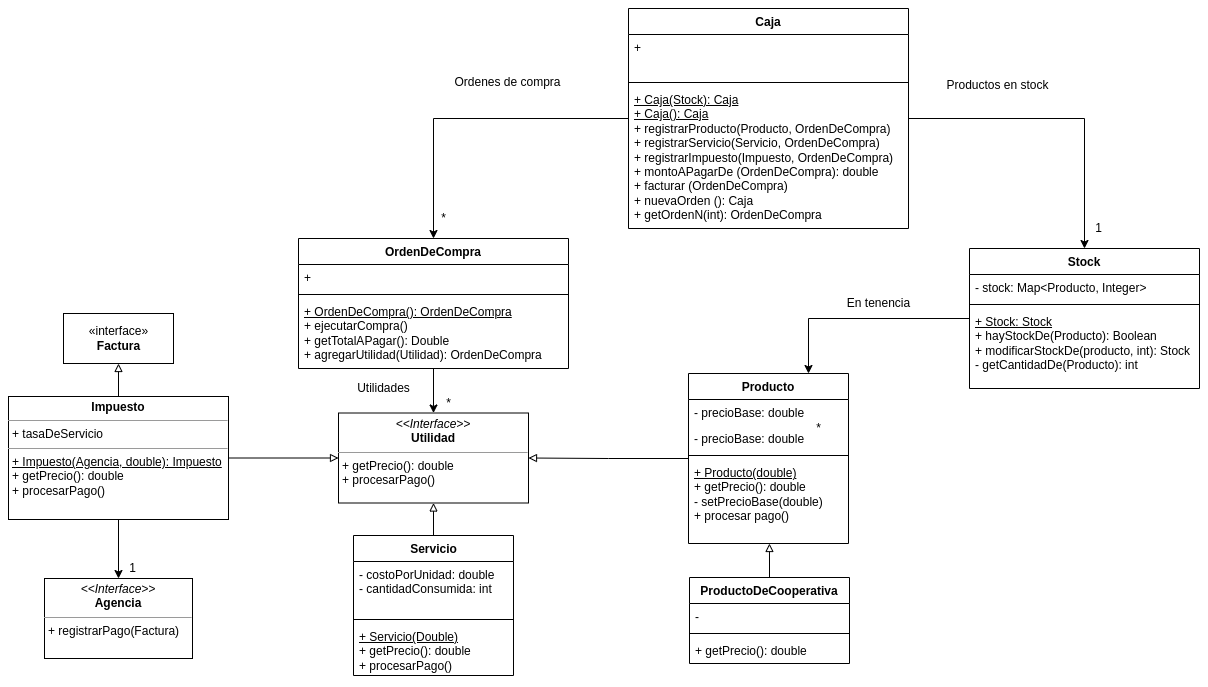

The diagram above was exported from draw.io. Its source (the exported page's mxGraphModel, read from the mxfile embedded in the PNG):
<mxGraphModel dx="1961" dy="747" grid="1" gridSize="10" guides="1" tooltips="1" connect="1" arrows="1" fold="1" page="1" pageScale="1" pageWidth="827" pageHeight="1169" math="0" shadow="0">
  <root>
    <mxCell id="0" />
    <mxCell id="1" parent="0" />
    <mxCell id="LAuZhV6xbr7vgLnFBy-y-13" style="edgeStyle=orthogonalEdgeStyle;rounded=0;orthogonalLoop=1;jettySize=auto;html=1;" parent="1" source="LAuZhV6xbr7vgLnFBy-y-1" target="LAuZhV6xbr7vgLnFBy-y-9" edge="1">
      <mxGeometry relative="1" as="geometry" />
    </mxCell>
    <mxCell id="LAuZhV6xbr7vgLnFBy-y-24" style="edgeStyle=orthogonalEdgeStyle;rounded=0;orthogonalLoop=1;jettySize=auto;html=1;entryX=0.5;entryY=0;entryDx=0;entryDy=0;" parent="1" source="LAuZhV6xbr7vgLnFBy-y-1" target="LAuZhV6xbr7vgLnFBy-y-16" edge="1">
      <mxGeometry relative="1" as="geometry" />
    </mxCell>
    <mxCell id="LAuZhV6xbr7vgLnFBy-y-1" value="Caja" style="swimlane;fontStyle=1;align=center;verticalAlign=top;childLayout=stackLayout;horizontal=1;startSize=26;horizontalStack=0;resizeParent=1;resizeParentMax=0;resizeLast=0;collapsible=1;marginBottom=0;" parent="1" vertex="1">
      <mxGeometry x="180" y="90" width="280" height="220" as="geometry" />
    </mxCell>
    <mxCell id="LAuZhV6xbr7vgLnFBy-y-2" value="+" style="text;strokeColor=none;fillColor=none;align=left;verticalAlign=top;spacingLeft=4;spacingRight=4;overflow=hidden;rotatable=0;points=[[0,0.5],[1,0.5]];portConstraint=eastwest;" parent="LAuZhV6xbr7vgLnFBy-y-1" vertex="1">
      <mxGeometry y="26" width="280" height="44" as="geometry" />
    </mxCell>
    <mxCell id="LAuZhV6xbr7vgLnFBy-y-3" value="" style="line;strokeWidth=1;fillColor=none;align=left;verticalAlign=middle;spacingTop=-1;spacingLeft=3;spacingRight=3;rotatable=0;labelPosition=right;points=[];portConstraint=eastwest;" parent="LAuZhV6xbr7vgLnFBy-y-1" vertex="1">
      <mxGeometry y="70" width="280" height="8" as="geometry" />
    </mxCell>
    <mxCell id="LAuZhV6xbr7vgLnFBy-y-4" value="&lt;u&gt;+ Caja(Stock): Caja&lt;br&gt;+ Caja(): Caja&lt;/u&gt;&lt;br&gt;+ registrarProducto(Producto, OrdenDeCompra)&lt;br&gt;+ registrarServicio(Servicio, OrdenDeCompra)&lt;br&gt;+ registrarImpuesto(Impuesto, OrdenDeCompra)&lt;br&gt;+ montoAPagarDe (OrdenDeCompra): double&lt;br&gt;+ facturar (OrdenDeCompra)&lt;br&gt;+ nuevaOrden (): Caja&lt;br&gt;+ getOrdenN(int): OrdenDeCompra" style="text;strokeColor=none;fillColor=none;align=left;verticalAlign=top;spacingLeft=4;spacingRight=4;overflow=hidden;rotatable=0;points=[[0,0.5],[1,0.5]];portConstraint=eastwest;html=1;" parent="LAuZhV6xbr7vgLnFBy-y-1" vertex="1">
      <mxGeometry y="78" width="280" height="142" as="geometry" />
    </mxCell>
    <mxCell id="LAuZhV6xbr7vgLnFBy-y-28" style="edgeStyle=orthogonalEdgeStyle;rounded=0;orthogonalLoop=1;jettySize=auto;html=1;entryX=0.75;entryY=0;entryDx=0;entryDy=0;" parent="1" source="LAuZhV6xbr7vgLnFBy-y-9" target="LAuZhV6xbr7vgLnFBy-y-20" edge="1">
      <mxGeometry relative="1" as="geometry" />
    </mxCell>
    <mxCell id="LAuZhV6xbr7vgLnFBy-y-9" value="Stock" style="swimlane;fontStyle=1;align=center;verticalAlign=top;childLayout=stackLayout;horizontal=1;startSize=26;horizontalStack=0;resizeParent=1;resizeParentMax=0;resizeLast=0;collapsible=1;marginBottom=0;" parent="1" vertex="1">
      <mxGeometry x="521" y="330" width="230" height="140" as="geometry" />
    </mxCell>
    <mxCell id="LAuZhV6xbr7vgLnFBy-y-10" value="- stock: Map&lt;Producto, Integer&gt;" style="text;strokeColor=none;fillColor=none;align=left;verticalAlign=top;spacingLeft=4;spacingRight=4;overflow=hidden;rotatable=0;points=[[0,0.5],[1,0.5]];portConstraint=eastwest;" parent="LAuZhV6xbr7vgLnFBy-y-9" vertex="1">
      <mxGeometry y="26" width="230" height="26" as="geometry" />
    </mxCell>
    <mxCell id="LAuZhV6xbr7vgLnFBy-y-11" value="" style="line;strokeWidth=1;fillColor=none;align=left;verticalAlign=middle;spacingTop=-1;spacingLeft=3;spacingRight=3;rotatable=0;labelPosition=right;points=[];portConstraint=eastwest;" parent="LAuZhV6xbr7vgLnFBy-y-9" vertex="1">
      <mxGeometry y="52" width="230" height="8" as="geometry" />
    </mxCell>
    <mxCell id="LAuZhV6xbr7vgLnFBy-y-12" value="&lt;u&gt;+ Stock: Stock&lt;/u&gt;&lt;br&gt;+ hayStockDe(Producto): Boolean&lt;br&gt;+ modificarStockDe(producto, int): Stock&lt;br&gt;- getCantidadDe(Producto): int" style="text;strokeColor=none;fillColor=none;align=left;verticalAlign=top;spacingLeft=4;spacingRight=4;overflow=hidden;rotatable=0;points=[[0,0.5],[1,0.5]];portConstraint=eastwest;html=1;" parent="LAuZhV6xbr7vgLnFBy-y-9" vertex="1">
      <mxGeometry y="60" width="230" height="80" as="geometry" />
    </mxCell>
    <mxCell id="LAuZhV6xbr7vgLnFBy-y-14" value="1" style="text;html=1;align=center;verticalAlign=middle;resizable=0;points=[];autosize=1;strokeColor=none;fillColor=none;" parent="1" vertex="1">
      <mxGeometry x="640" y="300" width="20" height="20" as="geometry" />
    </mxCell>
    <mxCell id="LAuZhV6xbr7vgLnFBy-y-15" value="Productos en stock" style="text;html=1;align=center;verticalAlign=middle;resizable=0;points=[];autosize=1;strokeColor=none;fillColor=none;" parent="1" vertex="1">
      <mxGeometry x="489" y="157" width="120" height="20" as="geometry" />
    </mxCell>
    <mxCell id="LAuZhV6xbr7vgLnFBy-y-53" value="" style="edgeStyle=orthogonalEdgeStyle;rounded=0;orthogonalLoop=1;jettySize=auto;html=1;endArrow=classic;endFill=1;" parent="1" source="LAuZhV6xbr7vgLnFBy-y-16" target="LAuZhV6xbr7vgLnFBy-y-50" edge="1">
      <mxGeometry relative="1" as="geometry" />
    </mxCell>
    <mxCell id="LAuZhV6xbr7vgLnFBy-y-16" value="OrdenDeCompra" style="swimlane;fontStyle=1;align=center;verticalAlign=top;childLayout=stackLayout;horizontal=1;startSize=26;horizontalStack=0;resizeParent=1;resizeParentMax=0;resizeLast=0;collapsible=1;marginBottom=0;" parent="1" vertex="1">
      <mxGeometry x="-150" y="320" width="270" height="130" as="geometry" />
    </mxCell>
    <mxCell id="LAuZhV6xbr7vgLnFBy-y-17" value="+" style="text;strokeColor=none;fillColor=none;align=left;verticalAlign=top;spacingLeft=4;spacingRight=4;overflow=hidden;rotatable=0;points=[[0,0.5],[1,0.5]];portConstraint=eastwest;" parent="LAuZhV6xbr7vgLnFBy-y-16" vertex="1">
      <mxGeometry y="26" width="270" height="26" as="geometry" />
    </mxCell>
    <mxCell id="LAuZhV6xbr7vgLnFBy-y-18" value="" style="line;strokeWidth=1;fillColor=none;align=left;verticalAlign=middle;spacingTop=-1;spacingLeft=3;spacingRight=3;rotatable=0;labelPosition=right;points=[];portConstraint=eastwest;" parent="LAuZhV6xbr7vgLnFBy-y-16" vertex="1">
      <mxGeometry y="52" width="270" height="8" as="geometry" />
    </mxCell>
    <mxCell id="LAuZhV6xbr7vgLnFBy-y-19" value="&lt;u&gt;+ OrdenDeCompra(): OrdenDeCompra&lt;/u&gt;&lt;br&gt;+ ejecutarCompra()&lt;br&gt;+ getTotalAPagar(): Double&lt;br&gt;+ agregarUtilidad(Utilidad): OrdenDeCompra" style="text;strokeColor=none;fillColor=none;align=left;verticalAlign=top;spacingLeft=4;spacingRight=4;overflow=hidden;rotatable=0;points=[[0,0.5],[1,0.5]];portConstraint=eastwest;html=1;" parent="LAuZhV6xbr7vgLnFBy-y-16" vertex="1">
      <mxGeometry y="60" width="270" height="70" as="geometry" />
    </mxCell>
    <mxCell id="LAuZhV6xbr7vgLnFBy-y-52" style="edgeStyle=orthogonalEdgeStyle;rounded=0;orthogonalLoop=1;jettySize=auto;html=1;entryX=1;entryY=0.5;entryDx=0;entryDy=0;endArrow=block;endFill=0;" parent="1" source="LAuZhV6xbr7vgLnFBy-y-20" target="LAuZhV6xbr7vgLnFBy-y-50" edge="1">
      <mxGeometry relative="1" as="geometry" />
    </mxCell>
    <mxCell id="LAuZhV6xbr7vgLnFBy-y-20" value="Producto" style="swimlane;fontStyle=1;align=center;verticalAlign=top;childLayout=stackLayout;horizontal=1;startSize=26;horizontalStack=0;resizeParent=1;resizeParentMax=0;resizeLast=0;collapsible=1;marginBottom=0;" parent="1" vertex="1">
      <mxGeometry x="240" y="455" width="160" height="170" as="geometry" />
    </mxCell>
    <mxCell id="LAuZhV6xbr7vgLnFBy-y-51" value="- precioBase: double" style="text;strokeColor=none;fillColor=none;align=left;verticalAlign=top;spacingLeft=4;spacingRight=4;overflow=hidden;rotatable=0;points=[[0,0.5],[1,0.5]];portConstraint=eastwest;" parent="LAuZhV6xbr7vgLnFBy-y-20" vertex="1">
      <mxGeometry y="26" width="160" height="26" as="geometry" />
    </mxCell>
    <mxCell id="LAuZhV6xbr7vgLnFBy-y-21" value="- precioBase: double" style="text;strokeColor=none;fillColor=none;align=left;verticalAlign=top;spacingLeft=4;spacingRight=4;overflow=hidden;rotatable=0;points=[[0,0.5],[1,0.5]];portConstraint=eastwest;" parent="LAuZhV6xbr7vgLnFBy-y-20" vertex="1">
      <mxGeometry y="52" width="160" height="26" as="geometry" />
    </mxCell>
    <mxCell id="LAuZhV6xbr7vgLnFBy-y-22" value="" style="line;strokeWidth=1;fillColor=none;align=left;verticalAlign=middle;spacingTop=-1;spacingLeft=3;spacingRight=3;rotatable=0;labelPosition=right;points=[];portConstraint=eastwest;" parent="LAuZhV6xbr7vgLnFBy-y-20" vertex="1">
      <mxGeometry y="78" width="160" height="8" as="geometry" />
    </mxCell>
    <mxCell id="LAuZhV6xbr7vgLnFBy-y-23" value="&lt;u&gt;+ Producto(double)&lt;/u&gt;&lt;br&gt;+ getPrecio(): double&lt;br&gt;- setPrecioBase(double)&lt;br&gt;+ procesar pago()" style="text;strokeColor=none;fillColor=none;align=left;verticalAlign=top;spacingLeft=4;spacingRight=4;overflow=hidden;rotatable=0;points=[[0,0.5],[1,0.5]];portConstraint=eastwest;html=1;" parent="LAuZhV6xbr7vgLnFBy-y-20" vertex="1">
      <mxGeometry y="86" width="160" height="84" as="geometry" />
    </mxCell>
    <mxCell id="LAuZhV6xbr7vgLnFBy-y-25" value="*" style="text;html=1;align=center;verticalAlign=middle;resizable=0;points=[];autosize=1;strokeColor=none;fillColor=none;" parent="1" vertex="1">
      <mxGeometry x="-15" y="290" width="20" height="20" as="geometry" />
    </mxCell>
    <mxCell id="LAuZhV6xbr7vgLnFBy-y-26" value="Ordenes de compra" style="text;html=1;align=center;verticalAlign=middle;resizable=0;points=[];autosize=1;strokeColor=none;fillColor=none;" parent="1" vertex="1">
      <mxGeometry x="-1" y="154" width="120" height="20" as="geometry" />
    </mxCell>
    <mxCell id="LAuZhV6xbr7vgLnFBy-y-29" value="Utilidades" style="text;html=1;align=center;verticalAlign=middle;resizable=0;points=[];autosize=1;strokeColor=none;fillColor=none;" parent="1" vertex="1">
      <mxGeometry x="-100" y="460" width="70" height="20" as="geometry" />
    </mxCell>
    <mxCell id="LAuZhV6xbr7vgLnFBy-y-30" value="En tenencia" style="text;html=1;align=center;verticalAlign=middle;resizable=0;points=[];autosize=1;strokeColor=none;fillColor=none;" parent="1" vertex="1">
      <mxGeometry x="390" y="375" width="80" height="20" as="geometry" />
    </mxCell>
    <mxCell id="LAuZhV6xbr7vgLnFBy-y-31" value="*" style="text;html=1;align=center;verticalAlign=middle;resizable=0;points=[];autosize=1;strokeColor=none;fillColor=none;" parent="1" vertex="1">
      <mxGeometry x="360" y="500" width="20" height="20" as="geometry" />
    </mxCell>
    <mxCell id="LAuZhV6xbr7vgLnFBy-y-32" value="*" style="text;html=1;align=center;verticalAlign=middle;resizable=0;points=[];autosize=1;strokeColor=none;fillColor=none;" parent="1" vertex="1">
      <mxGeometry x="-10" y="474.5" width="20" height="20" as="geometry" />
    </mxCell>
    <mxCell id="LAuZhV6xbr7vgLnFBy-y-38" style="edgeStyle=orthogonalEdgeStyle;rounded=0;orthogonalLoop=1;jettySize=auto;html=1;entryX=0.506;entryY=1;entryDx=0;entryDy=0;entryPerimeter=0;endArrow=block;endFill=0;" parent="1" source="LAuZhV6xbr7vgLnFBy-y-33" target="LAuZhV6xbr7vgLnFBy-y-23" edge="1">
      <mxGeometry relative="1" as="geometry" />
    </mxCell>
    <mxCell id="LAuZhV6xbr7vgLnFBy-y-33" value="ProductoDeCooperativa" style="swimlane;fontStyle=1;align=center;verticalAlign=top;childLayout=stackLayout;horizontal=1;startSize=26;horizontalStack=0;resizeParent=1;resizeParentMax=0;resizeLast=0;collapsible=1;marginBottom=0;" parent="1" vertex="1">
      <mxGeometry x="241" y="659" width="160" height="86" as="geometry" />
    </mxCell>
    <mxCell id="LAuZhV6xbr7vgLnFBy-y-34" value="-" style="text;strokeColor=none;fillColor=none;align=left;verticalAlign=top;spacingLeft=4;spacingRight=4;overflow=hidden;rotatable=0;points=[[0,0.5],[1,0.5]];portConstraint=eastwest;" parent="LAuZhV6xbr7vgLnFBy-y-33" vertex="1">
      <mxGeometry y="26" width="160" height="26" as="geometry" />
    </mxCell>
    <mxCell id="LAuZhV6xbr7vgLnFBy-y-35" value="" style="line;strokeWidth=1;fillColor=none;align=left;verticalAlign=middle;spacingTop=-1;spacingLeft=3;spacingRight=3;rotatable=0;labelPosition=right;points=[];portConstraint=eastwest;" parent="LAuZhV6xbr7vgLnFBy-y-33" vertex="1">
      <mxGeometry y="52" width="160" height="8" as="geometry" />
    </mxCell>
    <mxCell id="LAuZhV6xbr7vgLnFBy-y-36" value="+ getPrecio(): double" style="text;strokeColor=none;fillColor=none;align=left;verticalAlign=top;spacingLeft=4;spacingRight=4;overflow=hidden;rotatable=0;points=[[0,0.5],[1,0.5]];portConstraint=eastwest;" parent="LAuZhV6xbr7vgLnFBy-y-33" vertex="1">
      <mxGeometry y="60" width="160" height="26" as="geometry" />
    </mxCell>
    <mxCell id="LAuZhV6xbr7vgLnFBy-y-50" value="&lt;p style=&quot;margin: 0px ; margin-top: 4px ; text-align: center&quot;&gt;&lt;i&gt;&amp;lt;&amp;lt;Interface&amp;gt;&amp;gt;&lt;/i&gt;&lt;br&gt;&lt;b&gt;Utilidad&lt;/b&gt;&lt;/p&gt;&lt;hr size=&quot;1&quot;&gt;&lt;p style=&quot;margin: 0px ; margin-left: 4px&quot;&gt;&lt;span&gt;+ getPrecio(): double&lt;/span&gt;&lt;br&gt;&lt;/p&gt;&lt;p style=&quot;margin: 0px ; margin-left: 4px&quot;&gt;+ procesarPago()&lt;/p&gt;" style="verticalAlign=top;align=left;overflow=fill;fontSize=12;fontFamily=Helvetica;html=1;" parent="1" vertex="1">
      <mxGeometry x="-110" y="494.5" width="190" height="90" as="geometry" />
    </mxCell>
    <mxCell id="LAuZhV6xbr7vgLnFBy-y-58" value="" style="edgeStyle=orthogonalEdgeStyle;rounded=0;orthogonalLoop=1;jettySize=auto;html=1;endArrow=block;endFill=0;" parent="1" source="LAuZhV6xbr7vgLnFBy-y-54" target="LAuZhV6xbr7vgLnFBy-y-50" edge="1">
      <mxGeometry relative="1" as="geometry" />
    </mxCell>
    <mxCell id="LAuZhV6xbr7vgLnFBy-y-54" value="Servicio" style="swimlane;fontStyle=1;align=center;verticalAlign=top;childLayout=stackLayout;horizontal=1;startSize=26;horizontalStack=0;resizeParent=1;resizeParentMax=0;resizeLast=0;collapsible=1;marginBottom=0;html=1;" parent="1" vertex="1">
      <mxGeometry x="-95" y="617" width="160" height="140" as="geometry" />
    </mxCell>
    <mxCell id="LAuZhV6xbr7vgLnFBy-y-55" value="- costoPorUnidad: double&lt;br&gt;- cantidadConsumida: int" style="text;strokeColor=none;fillColor=none;align=left;verticalAlign=top;spacingLeft=4;spacingRight=4;overflow=hidden;rotatable=0;points=[[0,0.5],[1,0.5]];portConstraint=eastwest;html=1;" parent="LAuZhV6xbr7vgLnFBy-y-54" vertex="1">
      <mxGeometry y="26" width="160" height="54" as="geometry" />
    </mxCell>
    <mxCell id="LAuZhV6xbr7vgLnFBy-y-56" value="" style="line;strokeWidth=1;fillColor=none;align=left;verticalAlign=middle;spacingTop=-1;spacingLeft=3;spacingRight=3;rotatable=0;labelPosition=right;points=[];portConstraint=eastwest;html=1;" parent="LAuZhV6xbr7vgLnFBy-y-54" vertex="1">
      <mxGeometry y="80" width="160" height="8" as="geometry" />
    </mxCell>
    <mxCell id="LAuZhV6xbr7vgLnFBy-y-57" value="&lt;u&gt;+ Servicio(Double)&lt;br&gt;&lt;/u&gt;+ getPrecio(): double&lt;br&gt;+ procesarPago()" style="text;strokeColor=none;fillColor=none;align=left;verticalAlign=top;spacingLeft=4;spacingRight=4;overflow=hidden;rotatable=0;points=[[0,0.5],[1,0.5]];portConstraint=eastwest;html=1;" parent="LAuZhV6xbr7vgLnFBy-y-54" vertex="1">
      <mxGeometry y="88" width="160" height="52" as="geometry" />
    </mxCell>
    <mxCell id="LAuZhV6xbr7vgLnFBy-y-63" value="" style="edgeStyle=orthogonalEdgeStyle;rounded=0;orthogonalLoop=1;jettySize=auto;html=1;endArrow=block;endFill=0;" parent="1" source="LAuZhV6xbr7vgLnFBy-y-59" target="LAuZhV6xbr7vgLnFBy-y-61" edge="1">
      <mxGeometry relative="1" as="geometry" />
    </mxCell>
    <mxCell id="LAuZhV6xbr7vgLnFBy-y-67" value="" style="edgeStyle=orthogonalEdgeStyle;rounded=0;orthogonalLoop=1;jettySize=auto;html=1;endArrow=classic;endFill=1;" parent="1" source="LAuZhV6xbr7vgLnFBy-y-59" target="LAuZhV6xbr7vgLnFBy-y-65" edge="1">
      <mxGeometry relative="1" as="geometry" />
    </mxCell>
    <mxCell id="LAuZhV6xbr7vgLnFBy-y-70" value="" style="edgeStyle=orthogonalEdgeStyle;rounded=0;orthogonalLoop=1;jettySize=auto;html=1;endArrow=block;endFill=0;" parent="1" source="LAuZhV6xbr7vgLnFBy-y-59" target="LAuZhV6xbr7vgLnFBy-y-50" edge="1">
      <mxGeometry relative="1" as="geometry" />
    </mxCell>
    <mxCell id="LAuZhV6xbr7vgLnFBy-y-59" value="&lt;p style=&quot;margin: 0px ; margin-top: 4px ; text-align: center&quot;&gt;&lt;b&gt;Impuesto&lt;/b&gt;&lt;/p&gt;&lt;hr size=&quot;1&quot;&gt;&lt;p style=&quot;margin: 0px ; margin-left: 4px&quot;&gt;+ tasaDeServicio&lt;/p&gt;&lt;hr size=&quot;1&quot;&gt;&lt;p style=&quot;margin: 0px ; margin-left: 4px&quot;&gt;&lt;u&gt;+ Impuesto(Agencia, double): Impuesto&lt;/u&gt;&lt;/p&gt;&lt;p style=&quot;margin: 0px ; margin-left: 4px&quot;&gt;+ getPrecio(): double&lt;/p&gt;&lt;p style=&quot;margin: 0px ; margin-left: 4px&quot;&gt;+ procesarPago()&lt;/p&gt;&lt;p style=&quot;margin: 0px ; margin-left: 4px&quot;&gt;&lt;br&gt;&lt;/p&gt;" style="verticalAlign=top;align=left;overflow=fill;fontSize=12;fontFamily=Helvetica;html=1;" parent="1" vertex="1">
      <mxGeometry x="-440" y="478" width="220" height="123" as="geometry" />
    </mxCell>
    <mxCell id="LAuZhV6xbr7vgLnFBy-y-61" value="«interface»&lt;br&gt;&lt;b&gt;Factura&lt;/b&gt;" style="html=1;" parent="1" vertex="1">
      <mxGeometry x="-385" y="395" width="110" height="50" as="geometry" />
    </mxCell>
    <mxCell id="LAuZhV6xbr7vgLnFBy-y-65" value="&lt;p style=&quot;margin: 0px ; margin-top: 4px ; text-align: center&quot;&gt;&lt;i&gt;&amp;lt;&amp;lt;Interface&amp;gt;&amp;gt;&lt;/i&gt;&lt;br&gt;&lt;b&gt;Agencia&lt;/b&gt;&lt;/p&gt;&lt;hr size=&quot;1&quot;&gt;&lt;p style=&quot;margin: 0px ; margin-left: 4px&quot;&gt;+ registrarPago(Factura)&lt;br&gt;&lt;/p&gt;" style="verticalAlign=top;align=left;overflow=fill;fontSize=12;fontFamily=Helvetica;html=1;" parent="1" vertex="1">
      <mxGeometry x="-404" y="660" width="148" height="80" as="geometry" />
    </mxCell>
    <mxCell id="LAuZhV6xbr7vgLnFBy-y-68" value="1" style="text;html=1;align=center;verticalAlign=middle;resizable=0;points=[];autosize=1;strokeColor=none;fillColor=none;" parent="1" vertex="1">
      <mxGeometry x="-326" y="640" width="20" height="20" as="geometry" />
    </mxCell>
  </root>
</mxGraphModel>